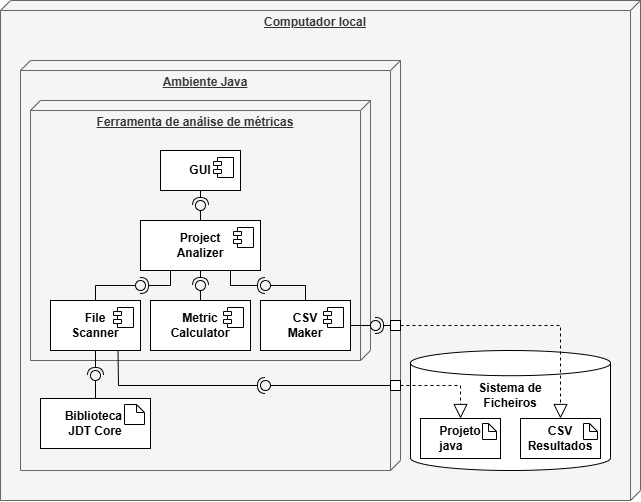

The diagram above was exported from draw.io. Its source (the exported page's mxGraphModel, read from the mxfile embedded in the PNG):
<mxGraphModel dx="1176" dy="673" grid="1" gridSize="10" guides="1" tooltips="1" connect="1" arrows="1" fold="1" page="1" pageScale="1" pageWidth="827" pageHeight="1169" math="0" shadow="0">
  <root>
    <mxCell id="0" />
    <mxCell id="1" parent="0" />
    <mxCell id="h-wBG_Ogc4kacAG2-QFY-1" parent="1" style="verticalAlign=top;align=center;spacingTop=8;spacingLeft=2;spacingRight=12;shape=cube;size=10;direction=south;fontStyle=4;html=1;whiteSpace=wrap;fillColor=#f5f5f5;strokeColor=#666666;fontColor=#333333;" value="&lt;b&gt;Computador local&lt;/b&gt;" vertex="1">
      <mxGeometry height="500" width="640" x="80" y="30" as="geometry" />
    </mxCell>
    <mxCell id="h-wBG_Ogc4kacAG2-QFY-25" parent="1" style="shape=cylinder3;whiteSpace=wrap;html=1;boundedLbl=1;backgroundOutline=1;size=12.600067138671875;" value="" vertex="1">
      <mxGeometry height="120" width="200" x="490" y="380" as="geometry" />
    </mxCell>
    <mxCell id="h-wBG_Ogc4kacAG2-QFY-2" parent="1" style="verticalAlign=top;align=center;spacingTop=8;spacingLeft=2;spacingRight=12;shape=cube;size=10;direction=south;fontStyle=4;html=1;whiteSpace=wrap;fillColor=#f5f5f5;strokeColor=#666666;fontColor=#333333;" value="&lt;b&gt;Ambiente Java&lt;/b&gt;" vertex="1">
      <mxGeometry height="410" width="380" x="100" y="90" as="geometry" />
    </mxCell>
    <mxCell id="h-wBG_Ogc4kacAG2-QFY-3" parent="1" style="verticalAlign=top;align=center;spacingTop=8;spacingLeft=2;spacingRight=12;shape=cube;size=10;direction=south;fontStyle=4;html=1;whiteSpace=wrap;fillColor=#f5f5f5;strokeColor=#666666;fontColor=#333333;" value="&lt;b&gt;Ferramenta de análise de métricas&lt;/b&gt;" vertex="1">
      <mxGeometry height="260" width="340" x="110" y="130" as="geometry" />
    </mxCell>
    <mxCell id="h-wBG_Ogc4kacAG2-QFY-4" parent="1" style="html=1;dropTarget=0;whiteSpace=wrap;" value="&lt;b&gt;GUI&lt;/b&gt;" vertex="1">
      <mxGeometry height="40" width="80" x="240" y="180" as="geometry" />
    </mxCell>
    <mxCell id="h-wBG_Ogc4kacAG2-QFY-5" parent="h-wBG_Ogc4kacAG2-QFY-4" style="shape=module;jettyWidth=8;jettyHeight=4;" value="" vertex="1">
      <mxGeometry height="20" relative="1" width="20" x="1" as="geometry">
        <mxPoint x="-27" y="7" as="offset" />
      </mxGeometry>
    </mxCell>
    <mxCell id="h-wBG_Ogc4kacAG2-QFY-6" parent="1" style="html=1;dropTarget=0;whiteSpace=wrap;" value="&lt;b&gt;Project&lt;/b&gt;&lt;div&gt;&lt;b&gt;Analizer&lt;/b&gt;&lt;/div&gt;" vertex="1">
      <mxGeometry height="50" width="120" x="220" y="250" as="geometry" />
    </mxCell>
    <mxCell id="h-wBG_Ogc4kacAG2-QFY-7" parent="h-wBG_Ogc4kacAG2-QFY-6" style="shape=module;jettyWidth=8;jettyHeight=4;" value="" vertex="1">
      <mxGeometry height="20" relative="1" width="20" x="1" as="geometry">
        <mxPoint x="-27" y="7" as="offset" />
      </mxGeometry>
    </mxCell>
    <mxCell id="h-wBG_Ogc4kacAG2-QFY-9" parent="1" style="html=1;dropTarget=0;whiteSpace=wrap;" value="&lt;b&gt;File&lt;/b&gt;&lt;div&gt;&lt;b&gt;Scanner&lt;/b&gt;&lt;/div&gt;" vertex="1">
      <mxGeometry height="50" width="90" x="130" y="330" as="geometry" />
    </mxCell>
    <mxCell id="h-wBG_Ogc4kacAG2-QFY-10" parent="h-wBG_Ogc4kacAG2-QFY-9" style="shape=module;jettyWidth=8;jettyHeight=4;" value="" vertex="1">
      <mxGeometry height="20" relative="1" width="20" x="1" as="geometry">
        <mxPoint x="-27" y="7" as="offset" />
      </mxGeometry>
    </mxCell>
    <mxCell id="h-wBG_Ogc4kacAG2-QFY-11" parent="1" style="html=1;dropTarget=0;whiteSpace=wrap;" value="&lt;b&gt;Metric&lt;/b&gt;&lt;div&gt;&lt;b&gt;Calculator&lt;/b&gt;&lt;/div&gt;" vertex="1">
      <mxGeometry height="50" width="100" x="230" y="330" as="geometry" />
    </mxCell>
    <mxCell id="h-wBG_Ogc4kacAG2-QFY-12" parent="h-wBG_Ogc4kacAG2-QFY-11" style="shape=module;jettyWidth=8;jettyHeight=4;" value="" vertex="1">
      <mxGeometry height="20" relative="1" width="20" x="1" as="geometry">
        <mxPoint x="-27" y="7" as="offset" />
      </mxGeometry>
    </mxCell>
    <mxCell id="h-wBG_Ogc4kacAG2-QFY-13" parent="1" style="html=1;dropTarget=0;whiteSpace=wrap;" value="&lt;b&gt;CSV&lt;/b&gt;&lt;div&gt;&lt;b&gt;Maker&lt;/b&gt;&lt;/div&gt;" vertex="1">
      <mxGeometry height="50" width="90" x="340" y="330" as="geometry" />
    </mxCell>
    <mxCell id="h-wBG_Ogc4kacAG2-QFY-14" parent="h-wBG_Ogc4kacAG2-QFY-13" style="shape=module;jettyWidth=8;jettyHeight=4;" value="" vertex="1">
      <mxGeometry height="20" relative="1" width="20" x="1" as="geometry">
        <mxPoint x="-27" y="7" as="offset" />
      </mxGeometry>
    </mxCell>
    <mxCell id="h-wBG_Ogc4kacAG2-QFY-18" parent="1" style="html=1;dropTarget=0;whiteSpace=wrap;" value="&lt;b&gt;Biblioteca&amp;nbsp;&lt;/b&gt;&lt;div&gt;&lt;b&gt;JDT Core&lt;/b&gt;&lt;/div&gt;" vertex="1">
      <mxGeometry height="50" width="110" x="120" y="428" as="geometry" />
    </mxCell>
    <mxCell id="h-wBG_Ogc4kacAG2-QFY-20" parent="1" style="shape=note;size=8;whiteSpace=wrap;html=1;" value="" vertex="1">
      <mxGeometry height="20" width="20" x="204" y="434" as="geometry" />
    </mxCell>
    <mxCell id="h-wBG_Ogc4kacAG2-QFY-26" parent="1" style="text;html=1;whiteSpace=wrap;strokeColor=none;fillColor=none;align=center;verticalAlign=middle;rounded=0;" value="&lt;b&gt;Sistema de Ficheiros&lt;/b&gt;" vertex="1">
      <mxGeometry height="30" width="100" x="540" y="410" as="geometry" />
    </mxCell>
    <mxCell id="h-wBG_Ogc4kacAG2-QFY-27" parent="1" style="html=1;dropTarget=0;whiteSpace=wrap;" value="&lt;b&gt;Projeto&lt;/b&gt;&lt;div style=&quot;text-align: left;&quot;&gt;&lt;b&gt;java&lt;/b&gt;&lt;/div&gt;" vertex="1">
      <mxGeometry height="40" width="80" x="500" y="448" as="geometry" />
    </mxCell>
    <mxCell id="h-wBG_Ogc4kacAG2-QFY-28" parent="1" style="shape=note;size=8;whiteSpace=wrap;html=1;" value="" vertex="1">
      <mxGeometry height="16" width="14" x="562" y="453" as="geometry" />
    </mxCell>
    <mxCell id="h-wBG_Ogc4kacAG2-QFY-29" parent="1" style="html=1;dropTarget=0;whiteSpace=wrap;" value="&lt;b&gt;CSV&lt;/b&gt;&lt;div&gt;&lt;b&gt;Resultados&lt;/b&gt;&lt;/div&gt;" vertex="1">
      <mxGeometry height="40" width="80" x="600" y="448" as="geometry" />
    </mxCell>
    <mxCell id="h-wBG_Ogc4kacAG2-QFY-30" parent="1" style="shape=note;size=8;whiteSpace=wrap;html=1;" value="" vertex="1">
      <mxGeometry height="16" width="14" x="663" y="453" as="geometry" />
    </mxCell>
    <mxCell id="JqIhHL6XcWjeLt2Ayu1W-13" edge="1" parent="1" source="h-wBG_Ogc4kacAG2-QFY-4" style="rounded=0;orthogonalLoop=1;jettySize=auto;html=1;endArrow=halfCircle;endFill=0;endSize=6;strokeWidth=1;sketch=0;exitX=0.5;exitY=1;exitDx=0;exitDy=0;" target="JqIhHL6XcWjeLt2Ayu1W-15" value="">
      <mxGeometry relative="1" as="geometry">
        <mxPoint x="300" y="235" as="sourcePoint" />
      </mxGeometry>
    </mxCell>
    <mxCell id="JqIhHL6XcWjeLt2Ayu1W-14" edge="1" parent="1" source="h-wBG_Ogc4kacAG2-QFY-6" style="rounded=0;orthogonalLoop=1;jettySize=auto;html=1;endArrow=oval;endFill=0;sketch=0;sourcePerimeterSpacing=0;targetPerimeterSpacing=0;endSize=10;exitX=0.5;exitY=0;exitDx=0;exitDy=0;" target="JqIhHL6XcWjeLt2Ayu1W-15" value="">
      <mxGeometry relative="1" as="geometry">
        <mxPoint x="260" y="235" as="sourcePoint" />
      </mxGeometry>
    </mxCell>
    <mxCell id="JqIhHL6XcWjeLt2Ayu1W-15" parent="1" style="ellipse;whiteSpace=wrap;html=1;align=center;aspect=fixed;fillColor=none;strokeColor=none;resizable=0;perimeter=centerPerimeter;rotatable=0;allowArrows=0;points=[];outlineConnect=1;" value="" vertex="1">
      <mxGeometry height="10" width="10" x="275" y="230" as="geometry" />
    </mxCell>
    <mxCell id="JqIhHL6XcWjeLt2Ayu1W-16" edge="1" parent="1" source="h-wBG_Ogc4kacAG2-QFY-6" style="rounded=0;orthogonalLoop=1;jettySize=auto;html=1;endArrow=halfCircle;endFill=0;endSize=6;strokeWidth=1;sketch=0;exitX=0.75;exitY=1;exitDx=0;exitDy=0;" target="JqIhHL6XcWjeLt2Ayu1W-18" value="">
      <mxGeometry relative="1" as="geometry">
        <Array as="points">
          <mxPoint x="310" y="315" />
        </Array>
        <mxPoint x="360" y="315" as="sourcePoint" />
      </mxGeometry>
    </mxCell>
    <mxCell id="JqIhHL6XcWjeLt2Ayu1W-17" edge="1" parent="1" source="h-wBG_Ogc4kacAG2-QFY-13" style="rounded=0;orthogonalLoop=1;jettySize=auto;html=1;endArrow=oval;endFill=0;sketch=0;sourcePerimeterSpacing=0;targetPerimeterSpacing=0;endSize=10;exitX=0.5;exitY=0;exitDx=0;exitDy=0;" target="JqIhHL6XcWjeLt2Ayu1W-18" value="">
      <mxGeometry relative="1" as="geometry">
        <Array as="points">
          <mxPoint x="385" y="315" />
        </Array>
        <mxPoint x="320" y="315" as="sourcePoint" />
      </mxGeometry>
    </mxCell>
    <mxCell id="JqIhHL6XcWjeLt2Ayu1W-18" parent="1" style="ellipse;whiteSpace=wrap;html=1;align=center;aspect=fixed;fillColor=none;strokeColor=none;resizable=0;perimeter=centerPerimeter;rotatable=0;allowArrows=0;points=[];outlineConnect=1;" value="" vertex="1">
      <mxGeometry height="10" width="10" x="340" y="310" as="geometry" />
    </mxCell>
    <mxCell id="JqIhHL6XcWjeLt2Ayu1W-22" edge="1" parent="1" source="h-wBG_Ogc4kacAG2-QFY-6" style="rounded=0;orthogonalLoop=1;jettySize=auto;html=1;endArrow=halfCircle;endFill=0;endSize=6;strokeWidth=1;sketch=0;exitX=0.5;exitY=1;exitDx=0;exitDy=0;" target="JqIhHL6XcWjeLt2Ayu1W-24" value="">
      <mxGeometry relative="1" as="geometry">
        <mxPoint x="300" y="315" as="sourcePoint" />
      </mxGeometry>
    </mxCell>
    <mxCell id="JqIhHL6XcWjeLt2Ayu1W-23" edge="1" parent="1" source="h-wBG_Ogc4kacAG2-QFY-11" style="rounded=0;orthogonalLoop=1;jettySize=auto;html=1;endArrow=oval;endFill=0;sketch=0;sourcePerimeterSpacing=0;targetPerimeterSpacing=0;endSize=10;exitX=0.5;exitY=0;exitDx=0;exitDy=0;" target="JqIhHL6XcWjeLt2Ayu1W-24" value="">
      <mxGeometry relative="1" as="geometry">
        <mxPoint x="260" y="315" as="sourcePoint" />
      </mxGeometry>
    </mxCell>
    <mxCell id="JqIhHL6XcWjeLt2Ayu1W-24" parent="1" style="ellipse;whiteSpace=wrap;html=1;align=center;aspect=fixed;fillColor=none;strokeColor=none;resizable=0;perimeter=centerPerimeter;rotatable=0;allowArrows=0;points=[];outlineConnect=1;" value="" vertex="1">
      <mxGeometry height="10" width="10" x="275" y="310" as="geometry" />
    </mxCell>
    <mxCell id="JqIhHL6XcWjeLt2Ayu1W-25" edge="1" parent="1" source="h-wBG_Ogc4kacAG2-QFY-6" style="rounded=0;orthogonalLoop=1;jettySize=auto;html=1;endArrow=halfCircle;endFill=0;endSize=6;strokeWidth=1;sketch=0;exitX=0.25;exitY=1;exitDx=0;exitDy=0;" target="JqIhHL6XcWjeLt2Ayu1W-27" value="">
      <mxGeometry relative="1" as="geometry">
        <Array as="points">
          <mxPoint x="250" y="315" />
        </Array>
        <mxPoint x="240" y="320" as="sourcePoint" />
      </mxGeometry>
    </mxCell>
    <mxCell id="JqIhHL6XcWjeLt2Ayu1W-26" edge="1" parent="1" source="h-wBG_Ogc4kacAG2-QFY-9" style="rounded=0;orthogonalLoop=1;jettySize=auto;html=1;endArrow=oval;endFill=0;sketch=0;sourcePerimeterSpacing=0;targetPerimeterSpacing=0;endSize=10;exitX=0.5;exitY=0;exitDx=0;exitDy=0;" target="JqIhHL6XcWjeLt2Ayu1W-27" value="">
      <mxGeometry relative="1" as="geometry">
        <Array as="points">
          <mxPoint x="175" y="315" />
        </Array>
        <mxPoint x="200" y="315" as="sourcePoint" />
      </mxGeometry>
    </mxCell>
    <mxCell id="JqIhHL6XcWjeLt2Ayu1W-27" parent="1" style="ellipse;whiteSpace=wrap;html=1;align=center;aspect=fixed;fillColor=none;strokeColor=none;resizable=0;perimeter=centerPerimeter;rotatable=0;allowArrows=0;points=[];outlineConnect=1;" value="" vertex="1">
      <mxGeometry height="10" width="10" x="215" y="310" as="geometry" />
    </mxCell>
    <mxCell id="JqIhHL6XcWjeLt2Ayu1W-28" edge="1" parent="1" source="h-wBG_Ogc4kacAG2-QFY-9" style="rounded=0;orthogonalLoop=1;jettySize=auto;html=1;endArrow=halfCircle;endFill=0;endSize=6;strokeWidth=1;sketch=0;exitX=0.5;exitY=1;exitDx=0;exitDy=0;" target="JqIhHL6XcWjeLt2Ayu1W-30" value="">
      <mxGeometry relative="1" as="geometry">
        <mxPoint x="195" y="405" as="sourcePoint" />
      </mxGeometry>
    </mxCell>
    <mxCell id="JqIhHL6XcWjeLt2Ayu1W-29" edge="1" parent="1" source="h-wBG_Ogc4kacAG2-QFY-18" style="rounded=0;orthogonalLoop=1;jettySize=auto;html=1;endArrow=oval;endFill=0;sketch=0;sourcePerimeterSpacing=0;targetPerimeterSpacing=0;endSize=10;exitX=0.5;exitY=0;exitDx=0;exitDy=0;" target="JqIhHL6XcWjeLt2Ayu1W-30" value="">
      <mxGeometry relative="1" as="geometry">
        <mxPoint x="155" y="405" as="sourcePoint" />
      </mxGeometry>
    </mxCell>
    <mxCell id="JqIhHL6XcWjeLt2Ayu1W-30" parent="1" style="ellipse;whiteSpace=wrap;html=1;align=center;aspect=fixed;fillColor=none;strokeColor=none;resizable=0;perimeter=centerPerimeter;rotatable=0;allowArrows=0;points=[];outlineConnect=1;" value="" vertex="1">
      <mxGeometry height="10" width="10" x="170" y="400" as="geometry" />
    </mxCell>
    <mxCell id="JqIhHL6XcWjeLt2Ayu1W-40" edge="1" parent="1" source="aw7AFLKFbNCyUWEB1LEA-10" style="endArrow=block;dashed=1;endFill=0;endSize=12;html=1;rounded=0;entryX=0.5;entryY=0;entryDx=0;entryDy=0;exitX=1;exitY=0.5;exitDx=0;exitDy=0;" target="h-wBG_Ogc4kacAG2-QFY-29" value="">
      <mxGeometry relative="1" width="160" as="geometry">
        <Array as="points">
          <mxPoint x="640" y="355" />
        </Array>
        <mxPoint x="510" y="355" as="sourcePoint" />
        <mxPoint x="680" y="300" as="targetPoint" />
      </mxGeometry>
    </mxCell>
    <mxCell id="JqIhHL6XcWjeLt2Ayu1W-41" edge="1" parent="1" source="aw7AFLKFbNCyUWEB1LEA-17" style="endArrow=block;dashed=1;endFill=0;endSize=12;html=1;rounded=0;exitX=1;exitY=0.5;exitDx=0;exitDy=0;entryX=0.5;entryY=0;entryDx=0;entryDy=0;" target="h-wBG_Ogc4kacAG2-QFY-27" value="">
      <mxGeometry relative="1" width="160" as="geometry">
        <Array as="points">
          <mxPoint x="540" y="415" />
        </Array>
        <mxPoint x="280" y="430" as="sourcePoint" />
        <mxPoint x="440" y="430" as="targetPoint" />
      </mxGeometry>
    </mxCell>
    <mxCell id="aw7AFLKFbNCyUWEB1LEA-7" edge="1" parent="1" source="h-wBG_Ogc4kacAG2-QFY-9" style="rounded=0;orthogonalLoop=1;jettySize=auto;html=1;endArrow=halfCircle;endFill=0;endSize=6;strokeWidth=1;sketch=0;exitX=0.75;exitY=1;exitDx=0;exitDy=0;" target="aw7AFLKFbNCyUWEB1LEA-9" value="">
      <mxGeometry relative="1" as="geometry">
        <Array as="points">
          <mxPoint x="198" y="415" />
        </Array>
        <mxPoint x="315" y="415" as="sourcePoint" />
      </mxGeometry>
    </mxCell>
    <mxCell id="aw7AFLKFbNCyUWEB1LEA-8" edge="1" parent="1" source="aw7AFLKFbNCyUWEB1LEA-17" style="rounded=0;orthogonalLoop=1;jettySize=auto;html=1;endArrow=oval;endFill=0;sketch=0;sourcePerimeterSpacing=0;targetPerimeterSpacing=0;endSize=10;exitX=0;exitY=0.5;exitDx=0;exitDy=0;" target="aw7AFLKFbNCyUWEB1LEA-9" value="">
      <mxGeometry relative="1" as="geometry">
        <mxPoint x="440" y="355" as="sourcePoint" />
      </mxGeometry>
    </mxCell>
    <mxCell id="aw7AFLKFbNCyUWEB1LEA-9" parent="1" style="ellipse;whiteSpace=wrap;html=1;align=center;aspect=fixed;fillColor=none;strokeColor=none;resizable=0;perimeter=centerPerimeter;rotatable=0;allowArrows=0;points=[];outlineConnect=1;" value="" vertex="1">
      <mxGeometry height="10" width="10" x="340" y="410" as="geometry" />
    </mxCell>
    <mxCell id="aw7AFLKFbNCyUWEB1LEA-10" parent="1" style="whiteSpace=wrap;html=1;aspect=fixed;" value="" vertex="1">
      <mxGeometry height="10" width="10" x="470" y="350" as="geometry" />
    </mxCell>
    <mxCell id="aw7AFLKFbNCyUWEB1LEA-17" parent="1" style="whiteSpace=wrap;html=1;aspect=fixed;" value="" vertex="1">
      <mxGeometry height="10" width="10" x="470" y="410" as="geometry" />
    </mxCell>
    <mxCell id="aw7AFLKFbNCyUWEB1LEA-19" edge="1" parent="1" source="aw7AFLKFbNCyUWEB1LEA-10" style="rounded=0;orthogonalLoop=1;jettySize=auto;html=1;endArrow=halfCircle;endFill=0;endSize=6;strokeWidth=1;sketch=0;exitX=0;exitY=0.5;exitDx=0;exitDy=0;" target="aw7AFLKFbNCyUWEB1LEA-21" value="">
      <mxGeometry relative="1" as="geometry">
        <mxPoint x="370" y="435" as="sourcePoint" />
      </mxGeometry>
    </mxCell>
    <mxCell id="aw7AFLKFbNCyUWEB1LEA-20" edge="1" parent="1" source="h-wBG_Ogc4kacAG2-QFY-13" style="rounded=0;orthogonalLoop=1;jettySize=auto;html=1;endArrow=oval;endFill=0;sketch=0;sourcePerimeterSpacing=0;targetPerimeterSpacing=0;endSize=10;exitX=1;exitY=0.5;exitDx=0;exitDy=0;" target="aw7AFLKFbNCyUWEB1LEA-21" value="">
      <mxGeometry relative="1" as="geometry">
        <mxPoint x="330" y="435" as="sourcePoint" />
      </mxGeometry>
    </mxCell>
    <mxCell id="aw7AFLKFbNCyUWEB1LEA-21" parent="1" style="ellipse;whiteSpace=wrap;html=1;align=center;aspect=fixed;fillColor=none;strokeColor=none;resizable=0;perimeter=centerPerimeter;rotatable=0;allowArrows=0;points=[];outlineConnect=1;" value="" vertex="1">
      <mxGeometry height="10" width="10" x="450" y="350" as="geometry" />
    </mxCell>
  </root>
</mxGraphModel>